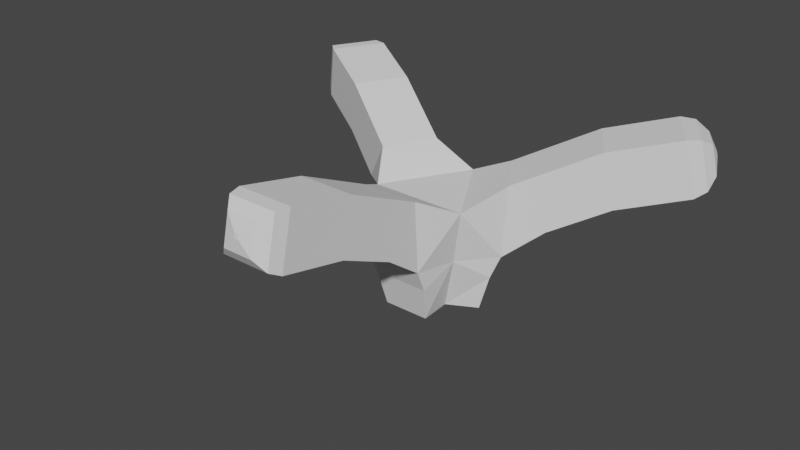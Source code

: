 # Source: vaultHandle.blend  (saved by Blender 3.4.6; exported with 4.5.12 LTS)
import bpy
from mathutils import Matrix  # noqa: F401  (used for matrix-valued properties, if any)

bpy.ops.wm.read_factory_settings(use_empty=True)
scene = bpy.context.scene
scene.name = 'Scene'

# ---- collections
col_collection = bpy.data.collections.new('Collection'); scene.collection.children.link(col_collection)

# ---- world
world_world = bpy.data.worlds.new('World'); scene.world = world_world
world_world.use_nodes = True; world_world.node_tree.nodes.clear()
_N = world_world.node_tree.nodes; _L = world_world.node_tree.links
n0 = _N.new('ShaderNodeOutputWorld'); n0.name = 'World Output'; n0.location = (300, 300)
n1 = _N.new('ShaderNodeBackground'); n1.name = 'Background'; n1.location = (10, 300)
n1.inputs[0].default_value = (0.05088, 0.05088, 0.05088, 1.0)
_L.new(n1.outputs[0], n0.inputs[0])
n0.is_active_output = True
world_world.color = (0.05088, 0.05088, 0.05088)
world_world.use_sun_shadow = False
world_world.sun_shadow_jitter_overblur = 0.0

# ---- meshes
me_plane_001 = bpy.data.meshes.new('Plane.001')
me_plane_001.from_pydata([(0.1164, -0.6132, 0.6937), (0.1164, -0.6641, 0.4665), (-0.1164, -0.6132, 0.6937), (-0.1164, -0.6641, 0.4665), (0.1164, -0.2823, 0.5426), (0.1164, -0.4242, 0.3579), (-0.1164, -0.2823, 0.5426), (-0.1164, -0.4242, 0.3579), (0.1164, -0.264, 0.2423), (-0.1164, -0.264, 0.2423), (0.1164, -0.2246, 0.1497), (-0.1164, -0.2246, 0.1497), (-0.09811, -0.1865, 0.0), (0.09495, -0.1865, 0.0), (-0.08642, -0.05272, 0.0), (0.08703, -0.05341, 0.0), (0.4525, 0.4185, 0.6937), (0.4956, 0.4457, 0.4665), (0.5769, 0.2216, 0.6937), (0.62, 0.2488, 0.4665), (0.1728, 0.2417, 0.5426), (0.2928, 0.3175, 0.3579), (0.2972, 0.04482, 0.5426), (0.4172, 0.1206, 0.3579), (0.1574, 0.232, 0.2423), (0.2818, 0.03509, 0.2423), (0.124, 0.2109, 0.1497), (0.2484, 0.01401, 0.1497), (0.2059, 0.01017, 0.0), (0.1028, 0.1734, 0.0), (0.1497, -0.08904, 0.2287), (-0.003725, 0.09377, 0.0), (-0.5921, 0.191, 0.6937), (-0.6366, 0.2157, 0.4665), (-0.479, 0.3946, 0.6937), (-0.5235, 0.4193, 0.4665), (-0.3028, 0.03033, 0.5426), (-0.4268, 0.09923, 0.3579), (-0.1897, 0.2339, 0.5426), (-0.3138, 0.3028, 0.3579), (-0.2868, 0.02149, 0.2423), (-0.1738, 0.2251, 0.2423), (-0.1517, -0.0885, 0.2287), (-0.2523, 0.002331, 0.1497), (-0.1393, 0.2059, 0.1497), (-0.1154, 0.1711, 0.0), (-0.2091, 0.002353, 0.0), (-0.004096, 0.1697, 0.2287), (-0.004098, 0.2323, 0.4575), (-0.2048, -0.1153, 0.4575), (0.1966, -0.1153, 0.4575), (0.009475, -1.024, 0.6761), (0.1164, -0.8961, 0.7571), (0.06296, -0.9982, 0.7252), (0.1021, -0.9515, 0.7549), (0.009475, -1.028, 0.6577), (0.1164, -0.9471, 0.5299), (0.06296, -1.026, 0.6023), (0.1021, -0.9961, 0.5556), (-0.009475, -1.024, 0.6761), (-0.1164, -0.8961, 0.7571), (-0.06296, -0.9982, 0.7252), (-0.1021, -0.9515, 0.7549), (-0.009475, -1.028, 0.6577), (-0.1164, -0.9471, 0.5299), (-0.06296, -1.026, 0.6023), (-0.1021, -0.9961, 0.5556), (0.8569, 0.5475, 0.6761), (0.6917, 0.5696, 0.7571), (0.8066, 0.579, 0.7252), (0.7462, 0.5871, 0.7549), (0.8604, 0.5497, 0.6577), (0.7348, 0.5968, 0.5299), (0.8299, 0.5937, 0.6023), (0.7839, 0.6109, 0.5556), (0.867, 0.5314, 0.6761), (0.8162, 0.3728, 0.7571), (0.8739, 0.4725, 0.7252), (0.8553, 0.4144, 0.7549), (0.8705, 0.5336, 0.6577), (0.8592, 0.4, 0.5299), (0.8972, 0.4872, 0.6023), (0.893, 0.4383, 0.5556), (-0.8992, 0.4839, 0.6761), (-0.8394, 0.3284, 0.7571), (-0.9027, 0.4247, 0.7252), (-0.8808, 0.3678, 0.7549), (-0.9028, 0.4859, 0.6577), (-0.884, 0.3531, 0.5299), (-0.9268, 0.4381, 0.6023), (-0.9199, 0.3895, 0.5556), (-0.89, 0.5005, 0.6761), (-0.7264, 0.532, 0.7571), (-0.8416, 0.5348, 0.7252), (-0.7817, 0.5463, 0.7549), (-0.8936, 0.5025, 0.6577), (-0.7709, 0.5567, 0.5299), (-0.8657, 0.5482, 0.6023), (-0.8207, 0.568, 0.5556)], [], [(16, 18, 76, 68), (3, 2, 6, 7), (55, 51, 59, 63), (3, 1, 56, 64), (64, 60, 2, 3), (1, 0, 52, 56), (5, 7, 9, 8), (2, 0, 4, 6), (1, 3, 7, 5), (0, 1, 5, 4), (48, 38, 36, 49), (41, 39, 38, 48), (30, 27, 25, 50), (8, 9, 11, 10), (12, 14, 15, 13), (11, 12, 13, 10), (22, 50, 25, 23), (27, 30, 15, 28), (49, 40, 43, 42), (32, 34, 92, 84), (19, 18, 22, 23), (71, 67, 75, 79), (19, 17, 72, 80), (80, 76, 18, 19), (17, 16, 68, 72), (21, 23, 25, 24), (18, 16, 20, 22), (17, 19, 23, 21), (16, 17, 21, 20), (30, 50, 8, 10), (24, 25, 27, 26), (28, 15, 31, 29), (27, 28, 29, 26), (6, 49, 9, 7), (4, 5, 8, 50), (30, 10, 13, 15), (35, 34, 38, 39), (87, 83, 91, 95), (35, 33, 88, 96), (96, 92, 34, 35), (33, 32, 84, 88), (37, 39, 41, 40), (34, 32, 36, 38), (33, 35, 39, 37), (32, 33, 37, 36), (31, 47, 26, 29), (48, 47, 44, 41), (14, 12, 11, 42), (40, 41, 44, 43), (31, 45, 44, 47), (45, 31, 14, 46), (44, 45, 46, 43), (14, 42, 43, 46), (9, 49, 42, 11), (37, 40, 49, 36), (24, 26, 47, 48), (20, 21, 24, 48), (22, 20, 48, 50), (6, 4, 50, 49), (49, 50, 48), (15, 14, 31), (63, 59, 61, 65), (65, 61, 62, 66), (66, 62, 60, 64), (51, 55, 57, 53), (53, 57, 58, 54), (54, 58, 56, 52), (64, 56, 58, 66), (66, 58, 57, 65), (65, 57, 55, 63), (52, 60, 62, 54), (54, 62, 61, 53), (53, 61, 59, 51), (79, 75, 77, 81), (81, 77, 78, 82), (82, 78, 76, 80), (67, 71, 73, 69), (69, 73, 74, 70), (70, 74, 72, 68), (80, 72, 74, 82), (82, 74, 73, 81), (81, 73, 71, 79), (68, 76, 78, 70), (70, 78, 77, 69), (69, 77, 75, 67), (95, 91, 93, 97), (97, 93, 94, 98), (98, 94, 92, 96), (83, 87, 89, 85), (85, 89, 90, 86), (86, 90, 88, 84), (96, 88, 90, 98), (98, 90, 89, 97), (97, 89, 87, 95), (84, 92, 94, 86), (86, 94, 93, 85), (85, 93, 91, 83), (0, 2, 60, 52)])
_uv = me_plane_001.uv_layers.new(name='UVMap')
_uv.uv.foreach_set('vector', [0.625, 0.5, 0.875, 0.5, 0.875, 0.6826, 0.625, 0.6826, 0.375, 0.25, 0.625, 0.25, 0.625, 0.25, 0.375, 0.25, 0.4898, 0.8648, 0.5102, 0.8648, 0.5102, 0.8852, 0.4898, 0.8852, 0.125, 0.5, 0.375, 0.5, 0.375, 0.6826, 0.125, 0.6826, 0.375, 0.06737, 0.625, 0.06737, 0.625, 0.25, 0.375, 0.25, 0.375, 0.5, 0.625, 0.5, 0.625, 0.6826, 0.375, 0.6826, 0.375, 0.5, 0.125, 0.5, 0.125, 0.5, 0.375, 0.5, 0.875, 0.5, 0.625, 0.5, 0.625, 0.5, 0.875, 0.5, 0.375, 0.5, 0.125, 0.5, 0.125, 0.5, 0.375, 0.5, 0.625, 0.5, 0.375, 0.5, 0.375, 0.5, 0.625, 0.5, 0.0, 0.0, 0.875, 0.5, 0.625, 0.5, 0.0, 0.0, 0.125, 0.5, 0.125, 0.5, 0.625, 0.25, 0.0, 0.0, 0.0, 0.0, 0.125, 0.5, 0.125, 0.5, 0.0, 0.0, 0.375, 0.5, 0.125, 0.5, 0.125, 0.5, 0.375, 0.5, 0.0, 0.0, 0.0, 1.0, 1.0, 1.0, 1.0, 0.0, 0.375, 0.25, 0.0, 0.0, 1.0, 0.0, 0.375, 0.5, 0.625, 0.25, 0.0, 0.0, 0.125, 0.5, 0.125, 0.5, 0.375, 0.25, 0.0, 0.0, 0.0, 1.0, 0.0, 0.0, 0.0, 0.0, 0.375, 0.5, 0.375, 0.5, 0.0, 0.0, 0.625, 0.5, 0.875, 0.5, 0.875, 0.6826, 0.625, 0.6826, 0.375, 0.25, 0.625, 0.25, 0.625, 0.25, 0.375, 0.25, 0.4898, 0.8648, 0.5102, 0.8648, 0.5102, 0.8852, 0.4898, 0.8852, 0.125, 0.5, 0.375, 0.5, 0.375, 0.6826, 0.125, 0.6826, 0.375, 0.06737, 0.625, 0.06737, 0.625, 0.25, 0.375, 0.25, 0.375, 0.5, 0.625, 0.5, 0.625, 0.6826, 0.375, 0.6826, 0.375, 0.5, 0.125, 0.5, 0.125, 0.5, 0.375, 0.5, 0.875, 0.5, 0.625, 0.5, 0.625, 0.5, 0.875, 0.5, 0.375, 0.5, 0.125, 0.5, 0.125, 0.5, 0.375, 0.5, 0.625, 0.5, 0.375, 0.5, 0.375, 0.5, 0.625, 0.5, 0.0, 0.0, 0.0, 0.0, 0.375, 0.5, 0.375, 0.5, 0.375, 0.5, 0.125, 0.5, 0.125, 0.5, 0.375, 0.5, 0.0, 0.0, 0.0, 1.0, 1.0, 1.0, 1.0, 0.0, 0.375, 0.25, 0.0, 0.0, 1.0, 0.0, 0.375, 0.5, 0.625, 0.25, 0.0, 0.0, 0.125, 0.5, 0.125, 0.5, 0.625, 0.5, 0.375, 0.5, 0.375, 0.5, 0.0, 0.0, 0.0, 0.0, 0.375, 0.5, 1.0, 0.0, 1.0, 1.0, 0.375, 0.25, 0.625, 0.25, 0.625, 0.25, 0.375, 0.25, 0.4898, 0.8648, 0.5102, 0.8648, 0.5102, 0.8852, 0.4898, 0.8852, 0.125, 0.5, 0.375, 0.5, 0.375, 0.6826, 0.125, 0.6826, 0.375, 0.06737, 0.625, 0.06737, 0.625, 0.25, 0.375, 0.25, 0.375, 0.5, 0.625, 0.5, 0.625, 0.6826, 0.375, 0.6826, 0.375, 0.5, 0.125, 0.5, 0.125, 0.5, 0.375, 0.5, 0.875, 0.5, 0.625, 0.5, 0.625, 0.5, 0.875, 0.5, 0.375, 0.5, 0.125, 0.5, 0.125, 0.5, 0.375, 0.5, 0.625, 0.5, 0.375, 0.5, 0.375, 0.5, 0.625, 0.5, 0.0, 1.0, 0.0, 0.0, 0.375, 0.5, 1.0, 0.0, 0.0, 0.0, 0.0, 0.0, 0.125, 0.5, 0.125, 0.5, 0.0, 1.0, 0.0, 0.0, 0.375, 0.25, 0.0, 0.0, 0.375, 0.5, 0.125, 0.5, 0.125, 0.5, 0.375, 0.5, 0.0, 1.0, 0.0, 0.0, 0.375, 0.25, 0.0, 0.0, 0.0, 0.0, 0.0, 1.0, 1.0, 1.0, 1.0, 0.0, 0.375, 0.25, 0.0, 0.0, 1.0, 0.0, 0.375, 0.5, 1.0, 1.0, 0.0, 0.0, 0.375, 0.5, 1.0, 0.0, 0.125, 0.5, 0.0, 0.0, 0.0, 0.0, 0.375, 0.25, 0.375, 0.5, 0.375, 0.5, 0.0, 0.0, 0.625, 0.5, 0.375, 0.5, 0.375, 0.5, 0.0, 0.0, 0.0, 0.0, 0.625, 0.5, 0.375, 0.5, 0.375, 0.5, 0.0, 0.0, 0.625, 0.25, 0.625, 0.5, 0.0, 0.0, 0.0, 0.0, 0.625, 0.25, 0.625, 0.5, 0.0, 0.0, 0.0, 0.0, 0.0, 0.0, 0.0, 0.0, 0.0, 0.0, 0.0, 1.0, 1.0, 1.0, 1.0, 1.0, 0.4898, 0.8852, 0.5102, 0.8852, 0.5676, 0.9426, 0.4324, 0.9426, 0.4324, 0.9426, 0.5676, 0.9426, 0.6096, 1.0, 0.3904, 1.0, 0.3904, 0.0, 0.6096, 0.0, 0.625, 0.06737, 0.375, 0.06737, 0.5102, 0.8648, 0.4898, 0.8648, 0.4324, 0.8074, 0.5676, 0.8074, 0.5676, 0.8074, 0.4324, 0.8074, 0.3904, 0.7163, 0.6096, 0.7163, 0.6096, 0.7163, 0.3904, 0.7163, 0.375, 0.6826, 0.625, 0.6826, 0.125, 0.6826, 0.375, 0.6826, 0.3596, 0.75, 0.1404, 0.75, 0.375, 0.9846, 0.375, 0.7654, 0.4324, 0.8074, 0.4324, 0.9426, 0.4324, 0.9426, 0.4324, 0.8074, 0.4898, 0.8648, 0.4898, 0.8852, 0.625, 0.6826, 0.875, 0.6826, 0.8596, 0.75, 0.6404, 0.75, 0.625, 0.7654, 0.625, 0.9846, 0.5676, 0.9426, 0.5676, 0.8074, 0.5676, 0.8074, 0.5676, 0.9426, 0.5102, 0.8852, 0.5102, 0.8648, 0.4898, 0.8852, 0.5102, 0.8852, 0.5676, 0.9426, 0.4324, 0.9426, 0.4324, 0.9426, 0.5676, 0.9426, 0.6096, 1.0, 0.3904, 1.0, 0.3904, 0.0, 0.6096, 0.0, 0.625, 0.06737, 0.375, 0.06737, 0.5102, 0.8648, 0.4898, 0.8648, 0.4324, 0.8074, 0.5676, 0.8074, 0.5676, 0.8074, 0.4324, 0.8074, 0.3904, 0.7163, 0.6096, 0.7163, 0.6096, 0.7163, 0.3904, 0.7163, 0.375, 0.6826, 0.625, 0.6826, 0.125, 0.6826, 0.375, 0.6826, 0.3596, 0.75, 0.1404, 0.75, 0.375, 0.9846, 0.375, 0.7654, 0.4324, 0.8074, 0.4324, 0.9426, 0.4324, 0.9426, 0.4324, 0.8074, 0.4898, 0.8648, 0.4898, 0.8852, 0.625, 0.6826, 0.875, 0.6826, 0.8596, 0.75, 0.6404, 0.75, 0.625, 0.7654, 0.625, 0.9846, 0.5676, 0.9426, 0.5676, 0.8074, 0.5676, 0.8074, 0.5676, 0.9426, 0.5102, 0.8852, 0.5102, 0.8648, 0.4898, 0.8852, 0.5102, 0.8852, 0.5676, 0.9426, 0.4324, 0.9426, 0.4324, 0.9426, 0.5676, 0.9426, 0.6096, 1.0, 0.3904, 1.0, 0.3904, 0.0, 0.6096, 0.0, 0.625, 0.06737, 0.375, 0.06737, 0.5102, 0.8648, 0.4898, 0.8648, 0.4324, 0.8074, 0.5676, 0.8074, 0.5676, 0.8074, 0.4324, 0.8074, 0.3904, 0.7163, 0.6096, 0.7163, 0.6096, 0.7163, 0.3904, 0.7163, 0.375, 0.6826, 0.625, 0.6826, 0.125, 0.6826, 0.375, 0.6826, 0.3596, 0.75, 0.1404, 0.75, 0.375, 0.9846, 0.375, 0.7654, 0.4324, 0.8074, 0.4324, 0.9426, 0.4324, 0.9426, 0.4324, 0.8074, 0.4898, 0.8648, 0.4898, 0.8852, 0.625, 0.6826, 0.875, 0.6826, 0.8596, 0.75, 0.6404, 0.75, 0.625, 0.7654, 0.625, 0.9846, 0.5676, 0.9426, 0.5676, 0.8074, 0.5676, 0.8074, 0.5676, 0.9426, 0.5102, 0.8852, 0.5102, 0.8648, 0.625, 0.5, 0.875, 0.5, 0.875, 0.6826, 0.625, 0.6826])
me_plane_001.update()

# ---- objects
ob_plane_001 = bpy.data.objects.new('Plane.001', me_plane_001)

# ---- transforms, parenting, visibility, modifiers, constraints
ob_plane_001.location = (0.003729, 0.0, 0.0)

# ---- collection membership
col_collection.objects.link(ob_plane_001)

# ---- scene / render settings (as saved in the file)
scene.frame_start = 1; scene.frame_end = 250; scene.frame_set(1)
scene.render.engine = 'BLENDER_EEVEE_NEXT'
scene.cycles.sampling_pattern = 'TABULATED_SOBOL'
scene.cycles.use_light_tree = False
scene.view_settings.view_transform = 'Filmic'
bpy.context.view_layer.update()

# ---- added for rendering (the .blend has no active camera and no usable light): camera, sun
cam_auto = bpy.data.cameras.new('AutoCamera')
cam_auto.lens = 50.0
cam_auto.sensor_width = 36.0
cam_auto.clip_end = 1000.0
ob_auto_camera = bpy.data.objects.new('AutoCamera', cam_auto)
scene.collection.objects.link(ob_auto_camera)
ob_auto_camera.location = (2.36339, -3.05794, 2.27815)
ob_auto_camera.rotation_euler = (1.09748, -7.21219e-08, 0.694738)
scene.camera = ob_auto_camera
light_auto_sun = bpy.data.lights.new('AutoSun', 'SUN')
light_auto_sun.energy = 3.0
light_auto_sun.angle = 0.0523599
ob_auto_sun = bpy.data.objects.new('AutoSun', light_auto_sun)
scene.collection.objects.link(ob_auto_sun)
ob_auto_sun.rotation_euler = (0.872665, 0.174533, 0.523599)
bpy.context.view_layer.update()
